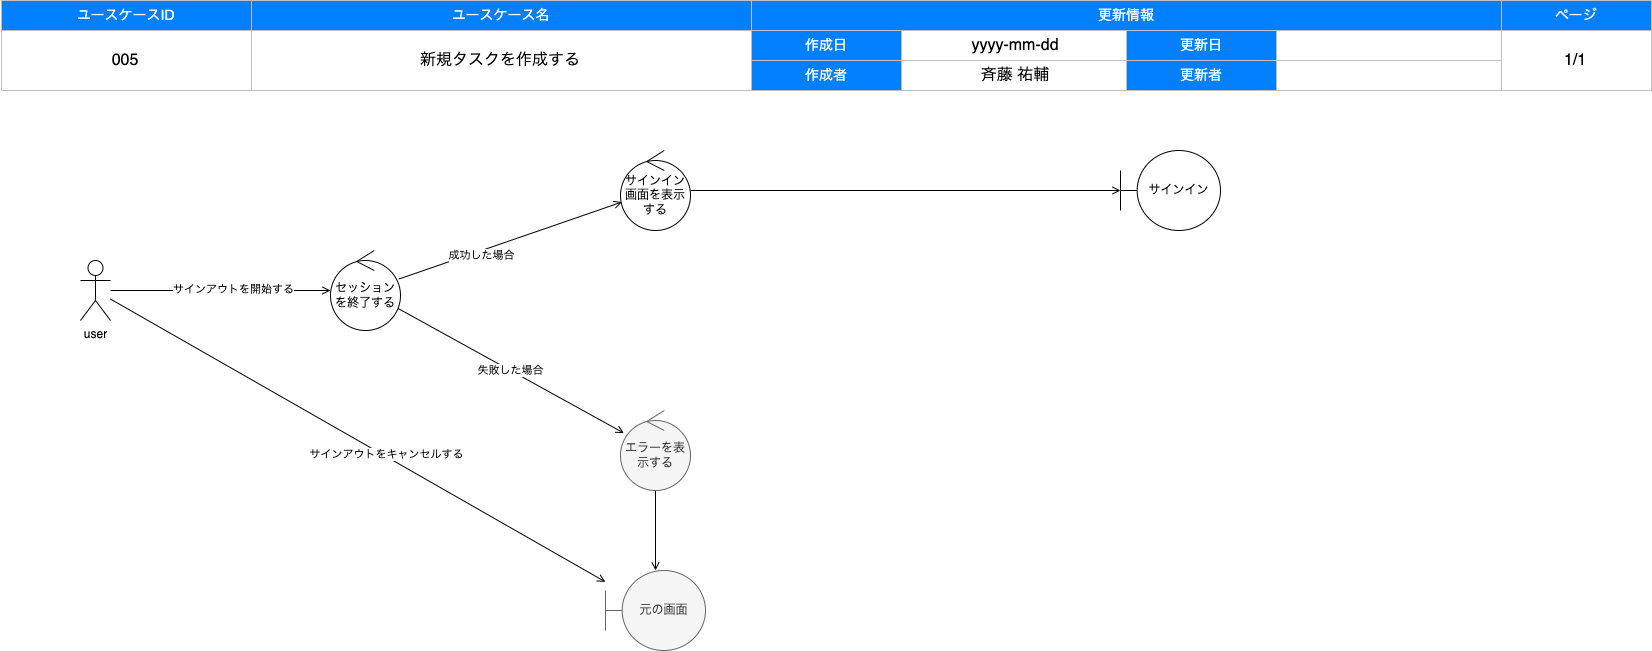

The diagram above was exported from draw.io. Its source (the exported page's mxGraphModel, read from the mxfile embedded in the PNG):
<mxGraphModel dx="950" dy="848" grid="1" gridSize="10" guides="1" tooltips="1" connect="1" arrows="1" fold="1" page="1" pageScale="1" pageWidth="1654" pageHeight="1169" background="#FFFFFF" math="0" shadow="0">
  <root>
    <mxCell id="0" />
    <mxCell id="1" style="locked=1;" parent="0" />
    <mxCell id="2" value="" style="group" parent="1" vertex="1" connectable="0">
      <mxGeometry x="1" width="1650" height="90" as="geometry" />
    </mxCell>
    <mxCell id="3" value="ユースケースID" style="rounded=0;whiteSpace=wrap;html=1;strokeColor=#C0C0C0;fontSize=14;labelBorderColor=none;labelBackgroundColor=none;fillColor=#007FFF;fontColor=#FFFFFF;" parent="2" vertex="1">
      <mxGeometry width="250" height="30" as="geometry" />
    </mxCell>
    <mxCell id="4" value="ユースケース名" style="rounded=0;whiteSpace=wrap;html=1;strokeColor=#C0C0C0;fontSize=14;labelBorderColor=none;labelBackgroundColor=none;fillColor=#007FFF;fontColor=#FFFFFF;" parent="2" vertex="1">
      <mxGeometry x="250" width="500" height="30" as="geometry" />
    </mxCell>
    <mxCell id="5" value="更新情報" style="rounded=0;whiteSpace=wrap;html=1;strokeColor=#C0C0C0;fontSize=14;labelBorderColor=none;labelBackgroundColor=none;fillColor=#007FFF;fontColor=#FFFFFF;" parent="2" vertex="1">
      <mxGeometry x="750" width="750" height="30" as="geometry" />
    </mxCell>
    <mxCell id="6" value="ページ" style="rounded=0;whiteSpace=wrap;html=1;strokeColor=#C0C0C0;fontSize=14;labelBorderColor=none;labelBackgroundColor=none;fillColor=#007FFF;fontColor=#FFFFFF;" parent="2" vertex="1">
      <mxGeometry x="1500" width="150" height="30" as="geometry" />
    </mxCell>
    <mxCell id="7" value="" style="rounded=0;whiteSpace=wrap;html=1;strokeColor=#C0C0C0;fontSize=14;labelBorderColor=none;labelBackgroundColor=none;fillColor=none;fontColor=#000000;" parent="2" vertex="1">
      <mxGeometry y="30" width="250" height="60" as="geometry" />
    </mxCell>
    <mxCell id="8" value="" style="rounded=0;whiteSpace=wrap;html=1;strokeColor=#C0C0C0;fontSize=14;labelBorderColor=none;labelBackgroundColor=none;fillColor=none;fontColor=#000000;" parent="2" vertex="1">
      <mxGeometry x="250" y="30" width="500" height="60" as="geometry" />
    </mxCell>
    <mxCell id="9" value="作成日" style="rounded=0;whiteSpace=wrap;html=1;strokeColor=#C0C0C0;fontSize=14;labelBorderColor=none;labelBackgroundColor=none;fillColor=#007FFF;fontColor=#FFFFFF;" parent="2" vertex="1">
      <mxGeometry x="750" y="30" width="150" height="30" as="geometry" />
    </mxCell>
    <mxCell id="10" value="" style="rounded=0;whiteSpace=wrap;html=1;strokeColor=#C0C0C0;fontSize=14;labelBorderColor=none;labelBackgroundColor=none;fillColor=none;fontColor=#000000;" parent="2" vertex="1">
      <mxGeometry x="1500" y="30" width="150" height="60" as="geometry" />
    </mxCell>
    <mxCell id="11" value="作成者" style="rounded=0;whiteSpace=wrap;html=1;strokeColor=#C0C0C0;fontSize=14;labelBorderColor=none;labelBackgroundColor=none;fillColor=#007FFF;fontColor=#FFFFFF;" parent="2" vertex="1">
      <mxGeometry x="750" y="60" width="150" height="30" as="geometry" />
    </mxCell>
    <mxCell id="12" value="更新日" style="rounded=0;whiteSpace=wrap;html=1;strokeColor=#C0C0C0;fontSize=14;labelBorderColor=none;labelBackgroundColor=none;fillColor=#007FFF;fontColor=#FFFFFF;" parent="2" vertex="1">
      <mxGeometry x="1125" y="30" width="150" height="30" as="geometry" />
    </mxCell>
    <mxCell id="13" value="更新者" style="rounded=0;whiteSpace=wrap;html=1;strokeColor=#C0C0C0;fontSize=14;labelBorderColor=none;labelBackgroundColor=none;fillColor=#007FFF;fontColor=#FFFFFF;" parent="2" vertex="1">
      <mxGeometry x="1125" y="60" width="150" height="30" as="geometry" />
    </mxCell>
    <mxCell id="14" value="" style="rounded=0;whiteSpace=wrap;html=1;strokeColor=#C0C0C0;fontSize=14;labelBorderColor=none;labelBackgroundColor=none;fillColor=none;fontColor=#000000;" parent="2" vertex="1">
      <mxGeometry x="900" y="30" width="225" height="30" as="geometry" />
    </mxCell>
    <mxCell id="15" value="" style="rounded=0;whiteSpace=wrap;html=1;strokeColor=#C0C0C0;fontSize=14;labelBorderColor=none;labelBackgroundColor=none;fillColor=none;fontColor=#000000;" parent="2" vertex="1">
      <mxGeometry x="1275" y="30" width="225" height="30" as="geometry" />
    </mxCell>
    <mxCell id="16" value="" style="rounded=0;whiteSpace=wrap;html=1;strokeColor=#C0C0C0;fontSize=14;labelBorderColor=none;labelBackgroundColor=none;fillColor=none;fontColor=#000000;" parent="2" vertex="1">
      <mxGeometry x="900" y="60" width="225" height="30" as="geometry" />
    </mxCell>
    <mxCell id="17" value="" style="rounded=0;whiteSpace=wrap;html=1;strokeColor=#C0C0C0;fontSize=14;labelBorderColor=none;labelBackgroundColor=none;fillColor=none;fontColor=#000000;" parent="2" vertex="1">
      <mxGeometry x="1275" y="60" width="225" height="30" as="geometry" />
    </mxCell>
    <mxCell id="18" value="ドキュメント情報" style="" parent="0" />
    <mxCell id="52" value="新規タスクを作成する" style="text;html=1;strokeColor=none;fillColor=none;align=center;verticalAlign=middle;whiteSpace=wrap;labelBackgroundColor=none;fontSize=16;fontColor=#000000;" parent="18" vertex="1">
      <mxGeometry x="250" y="30" width="500" height="60" as="geometry" />
    </mxCell>
    <mxCell id="53" value="斉藤 祐輔" style="text;html=1;strokeColor=none;fillColor=none;align=center;verticalAlign=middle;whiteSpace=wrap;labelBackgroundColor=none;fontSize=16;fontColor=#000000;" parent="18" vertex="1">
      <mxGeometry x="900" y="60" width="230" height="30" as="geometry" />
    </mxCell>
    <mxCell id="54" value="1/1" style="text;html=1;strokeColor=none;fillColor=none;align=center;verticalAlign=middle;whiteSpace=wrap;labelBackgroundColor=none;fontSize=16;fontColor=#000000;" parent="18" vertex="1">
      <mxGeometry x="1500" y="30" width="150" height="60" as="geometry" />
    </mxCell>
    <mxCell id="55" value="yyyy-mm-dd" style="text;html=1;strokeColor=none;fillColor=none;align=center;verticalAlign=middle;whiteSpace=wrap;labelBackgroundColor=none;fontSize=16;fontColor=#000000;" parent="18" vertex="1">
      <mxGeometry x="900" y="30" width="230" height="30" as="geometry" />
    </mxCell>
    <mxCell id="91" value="005" style="text;html=1;strokeColor=none;fillColor=none;align=center;verticalAlign=middle;whiteSpace=wrap;labelBackgroundColor=none;fontSize=16;fontColor=#000000;" parent="18" vertex="1">
      <mxGeometry y="30" width="250" height="60" as="geometry" />
    </mxCell>
    <mxCell id="56" value="ロバストネス図" style="" parent="0" />
    <mxCell id="68" style="edgeStyle=none;html=1;endArrow=open;endFill=0;" parent="56" source="61" target="78" edge="1">
      <mxGeometry relative="1" as="geometry">
        <mxPoint x="780" y="510" as="targetPoint" />
      </mxGeometry>
    </mxCell>
    <mxCell id="69" value="成功した場合" style="edgeLabel;html=1;align=center;verticalAlign=middle;resizable=0;points=[];" parent="68" vertex="1" connectable="0">
      <mxGeometry x="-0.2872" y="-4" relative="1" as="geometry">
        <mxPoint x="1" as="offset" />
      </mxGeometry>
    </mxCell>
    <mxCell id="72" value="" style="edgeStyle=none;html=1;endArrow=open;endFill=0;" parent="56" source="61" target="71" edge="1">
      <mxGeometry relative="1" as="geometry" />
    </mxCell>
    <mxCell id="73" value="失敗した場合" style="edgeLabel;html=1;align=center;verticalAlign=middle;resizable=0;points=[];" parent="72" vertex="1" connectable="0">
      <mxGeometry x="-0.0074" y="1" relative="1" as="geometry">
        <mxPoint y="1" as="offset" />
      </mxGeometry>
    </mxCell>
    <mxCell id="61" value="セッションを終了する" style="ellipse;shape=umlControl;whiteSpace=wrap;html=1;" parent="56" vertex="1">
      <mxGeometry x="330" y="250" width="70" height="80" as="geometry" />
    </mxCell>
    <mxCell id="62" style="edgeStyle=none;html=1;endArrow=open;endFill=0;" parent="56" source="64" target="61" edge="1">
      <mxGeometry relative="1" as="geometry" />
    </mxCell>
    <mxCell id="63" value="サインアウトを開始する" style="edgeLabel;html=1;align=center;verticalAlign=middle;resizable=0;points=[];" parent="62" vertex="1" connectable="0">
      <mxGeometry x="0.1086" y="2" relative="1" as="geometry">
        <mxPoint as="offset" />
      </mxGeometry>
    </mxCell>
    <mxCell id="64" value="user" style="shape=umlActor;verticalLabelPosition=bottom;verticalAlign=top;html=1;" parent="56" vertex="1">
      <mxGeometry x="80" y="260" width="30" height="60" as="geometry" />
    </mxCell>
    <mxCell id="75" style="edgeStyle=none;html=1;endArrow=open;endFill=0;" parent="56" source="78" target="74" edge="1">
      <mxGeometry relative="1" as="geometry">
        <mxPoint x="600" y="190" as="sourcePoint" />
      </mxGeometry>
    </mxCell>
    <mxCell id="77" style="edgeStyle=none;html=1;endArrow=open;endFill=0;" parent="56" source="71" target="76" edge="1">
      <mxGeometry relative="1" as="geometry" />
    </mxCell>
    <mxCell id="71" value="エラーを表示する" style="ellipse;shape=umlControl;whiteSpace=wrap;html=1;fillColor=#f5f5f5;strokeColor=#666666;fontColor=#333333;" parent="56" vertex="1">
      <mxGeometry x="620" y="410" width="70" height="80" as="geometry" />
    </mxCell>
    <mxCell id="74" value="サインイン" style="shape=umlBoundary;whiteSpace=wrap;html=1;" parent="56" vertex="1">
      <mxGeometry x="1120" y="150" width="100" height="80" as="geometry" />
    </mxCell>
    <mxCell id="76" value="元の画面" style="shape=umlBoundary;whiteSpace=wrap;html=1;fillColor=#f5f5f5;fontColor=#333333;strokeColor=#666666;" parent="56" vertex="1">
      <mxGeometry x="605" y="570" width="100" height="80" as="geometry" />
    </mxCell>
    <mxCell id="78" value="サインイン画面を表示する" style="ellipse;shape=umlControl;whiteSpace=wrap;html=1;" parent="56" vertex="1">
      <mxGeometry x="620" y="150" width="70" height="80" as="geometry" />
    </mxCell>
    <mxCell id="92" style="edgeStyle=none;html=1;endArrow=open;endFill=0;" parent="56" source="64" target="76" edge="1">
      <mxGeometry relative="1" as="geometry">
        <mxPoint x="120" y="300" as="sourcePoint" />
        <mxPoint x="310" y="440" as="targetPoint" />
      </mxGeometry>
    </mxCell>
    <mxCell id="93" value="サインアウトをキャンセルする" style="edgeLabel;html=1;align=center;verticalAlign=middle;resizable=0;points=[];" parent="92" vertex="1" connectable="0">
      <mxGeometry x="0.1086" y="2" relative="1" as="geometry">
        <mxPoint as="offset" />
      </mxGeometry>
    </mxCell>
  </root>
</mxGraphModel>